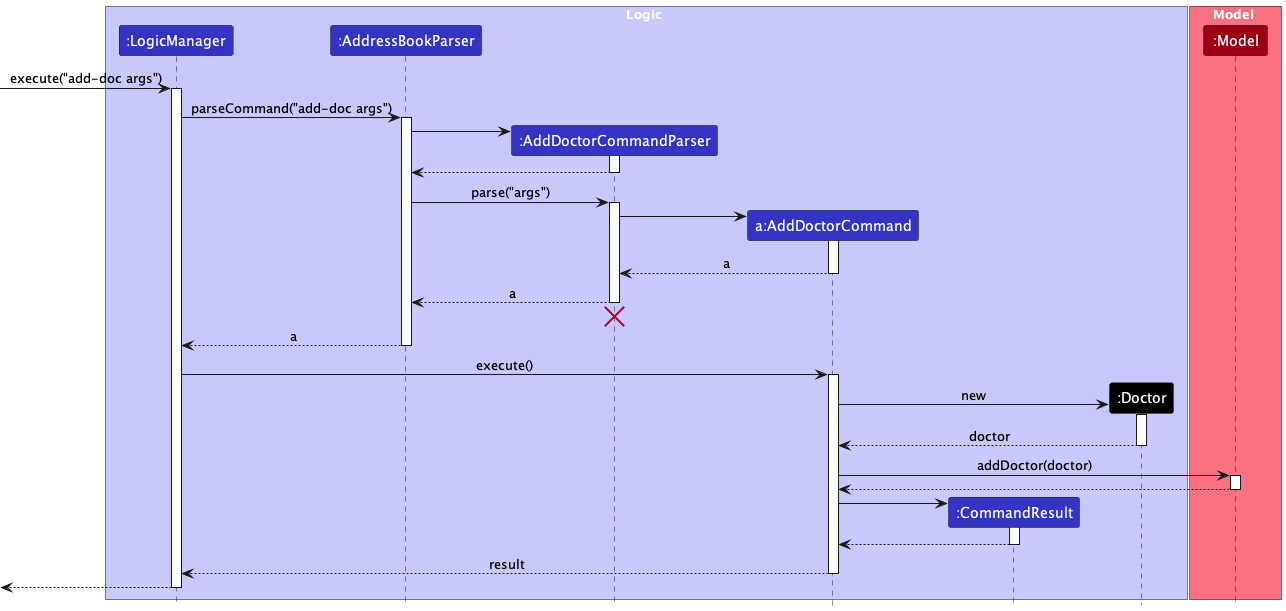

The diagram above was rendered by PlantUML. Its source (embedded in the PNG):
@startuml
!include style.puml

box Logic LOGIC_COLOR_T1
participant ":LogicManager" as LogicManager LOGIC_COLOR
participant ":AddressBookParser" as AddressBookParser LOGIC_COLOR
participant ":AddDoctorCommandParser" as AddDoctorCommandParser LOGIC_COLOR
participant "a:AddDoctorCommand" as AddDoctorCommand LOGIC_COLOR
participant ":CommandResult" as CommandResult LOGIC_COLOR
participant ":Doctor" as Doctor USER_COLOR
end box

box Model MODEL_COLOR_T1
participant ":Model" as Model MODEL_COLOR
end box

[-> LogicManager : execute("add-doc args")
activate LogicManager

LogicManager -> AddressBookParser : parseCommand("add-doc args")
activate AddressBookParser

create AddDoctorCommandParser
AddressBookParser -> AddDoctorCommandParser
activate AddDoctorCommandParser

AddDoctorCommandParser --> AddressBookParser
deactivate AddDoctorCommandParser

AddressBookParser -> AddDoctorCommandParser : parse("args")
activate AddDoctorCommandParser

create AddDoctorCommand
AddDoctorCommandParser -> AddDoctorCommand
activate AddDoctorCommand

AddDoctorCommand --> AddDoctorCommandParser : a
deactivate AddDoctorCommand

AddDoctorCommandParser --> AddressBookParser : a
deactivate AddDoctorCommandParser
'Hidden arrow to position the destroy marker below the end of the activation bar.
AddDoctorCommandParser -[hidden]-> AddressBookParser
destroy AddDoctorCommandParser

AddressBookParser --> LogicManager : a
deactivate AddressBookParser

LogicManager -> AddDoctorCommand : execute()
activate AddDoctorCommand

create Doctor
AddDoctorCommand -> Doctor: new
activate Doctor

Doctor --> AddDoctorCommand : doctor
deactivate Doctor

AddDoctorCommand -> Model : addDoctor(doctor)
activate Model

Model --> AddDoctorCommand
deactivate Model

create CommandResult
AddDoctorCommand -> CommandResult
activate CommandResult

CommandResult --> AddDoctorCommand
deactivate CommandResult

AddDoctorCommand --> LogicManager : result
deactivate AddDoctorCommand

[<--LogicManager
deactivate LogicManager
@enduml